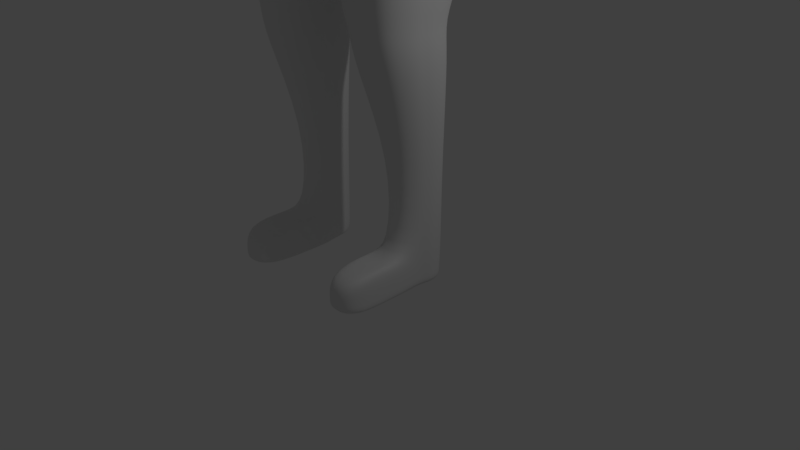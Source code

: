# Source: human.blend  (saved by Blender 2.79.0; exported with 4.5.12 LTS)
import bpy
from mathutils import Matrix  # noqa: F401  (used for matrix-valued properties, if any)

bpy.ops.wm.read_factory_settings(use_empty=True)
scene = bpy.context.scene
scene.name = 'Scene'

# ---- collections
col_collection_1 = bpy.data.collections.new('Collection 1'); scene.collection.children.link(col_collection_1)

# ---- materials (node trees are filled in below, after node groups)
mat_material = bpy.data.materials.new('Material')
mat_material.alpha_threshold = 0.0
mat_material.use_transparent_shadow = False
mat_material.roughness = 0.5
mat_material.line_color = (0.0, 0.0, 0.0, 1.0)

# ---- material node trees

# ---- world
world_world = bpy.data.worlds.new('World'); scene.world = world_world
world_world.color = (0.05088, 0.05088, 0.05088)
world_world.use_sun_shadow = False
world_world.sun_shadow_jitter_overblur = 0.0
world_world.cycles.sampling_method = 'MANUAL'

# ---- cameras
cam_camera = bpy.data.cameras.new('Camera')
cam_camera.clip_end = 100.0
cam_camera.lens = 35.0
cam_camera.sensor_width = 32.0
cam_camera.sensor_height = 18.0
cam_camera.ortho_scale = 7.314
cam_camera.dof.focus_distance = 0.0
cam_camera.dof.aperture_fstop = 128.0

# ---- lights
light_lamp = bpy.data.lights.new('Lamp', 'POINT')
light_lamp.transmission_factor = 0.0
light_lamp.cutoff_distance = 30.0
light_lamp.energy = 100.0
light_lamp.shadow_buffer_clip_start = 1.001
light_lamp.shadow_soft_size = 0.1
light_lamp.shadow_maximum_resolution = 0.006
light_lamp.use_absolute_resolution = True

# ---- meshes
me_cube = bpy.data.meshes.new('Cube')
me_cube.from_pydata([(1.505, 0.9705, 10.89), (0.9769, 0.8559, 6.472), (1.521, -0.8061, 10.93), (0.9207, -0.6649, 6.433), (1.383, 0.9723, 10.08), (0.9471, -0.8361, 7.389), (1.165, -0.8061, 8.733), (1.39, -0.8545, 10.07), (0.0, -0.837, 6.023), (-0.0003237, 1.151, 10.89), (0.0, 1.276, 6.113), (0.0, -1.0, 10.93), (1.137, 0.6851, 8.721), (0.9849, 0.7773, 7.391), (0.0, 1.15, 10.08), (0.0, 0.8611, 8.686), (0.0, 0.8171, 7.495), (0.0, -1.183, 10.07), (-3.286e-06, -1.0, 8.718), (9.331e-05, -1.058, 7.371), (0.7395, -0.7994, 6.218), (0.9752, 1.081, 10.89), (0.752, 1.09, 6.332), (1.038, -1.0, 10.93), (0.6311, -1.032, 7.371), (0.7868, -0.9855, 8.718), (0.9452, -1.181, 10.07), (0.6228, 0.8014, 7.515), (0.7308, 0.7832, 8.686), (0.8868, 1.082, 10.08), (2.338, 0.5168, 11.28), (2.351, -0.526, 11.28), (1.147, -0.2646, 6.524), (1.169, 0.2827, 6.524), (0.0, 0.279, 5.857), (0.0, -0.279, 5.857), (0.0, 0.6802, 11.41), (0.0, -0.6512, 11.41), (1.166, 0.3028, 7.497), (1.158, -0.3333, 7.496), (1.457, 0.2631, 8.799), (1.496, -0.3333, 8.804), (2.08, 0.5617, 10.05), (2.107, -0.5137, 10.04), (1.07, 0.6579, 11.41), (1.087, -0.6512, 11.41), (1.083, -0.6805, 3.148), (0.9467, -0.2462, 1.584), (6.444, 0.3686, 9.722), (6.445, -0.3758, 9.727), (6.385, 0.3804, 9.488), (6.385, -0.3753, 9.493), (0.2934, 1.276, 6.11), (0.345, -1.0, 10.93), (0.2234, -1.058, 7.371), (0.2694, -1.0, 8.718), (0.3155, -1.183, 10.07), (0.2934, -0.837, 6.02), (0.3433, 1.141, 10.89), (0.2175, 0.8042, 7.495), (0.2683, 0.8586, 8.686), (0.3155, 1.139, 10.08), (0.1586, 0.279, 5.889), (0.1586, -0.279, 5.889), (0.3615, 0.6802, 11.41), (0.3615, -0.6512, 11.41), (1.033, 0.2348, -0.006011), (0.9437, -0.2792, -0.004387), (0.832, -0.3186, -0.002355), (0.9411, 0.3096, -0.00434), (1.042, -0.1394, -0.006173), (1.078, 0.07006, -0.006835), (0.9047, 0.1002, -0.003678), (0.8684, -0.1092, -0.003017), (0.7511, 0.3426, -0.0008825), (0.642, -0.2856, 0.001102), (0.5976, 0.1536, 0.001909), (0.5613, -0.05586, 0.002571), (1.255, -0.7054, 4.884), (0.9028, 0.8788, 4.681), (0.8801, 0.3144, 3.14), (0.934, 0.3297, 1.56), (0.3755, 0.8788, 4.527), (0.5575, 0.3144, 3.128), (0.7477, 0.3619, 1.557), (0.8279, -0.2833, 1.569), (0.8801, -0.7839, 3.14), (0.9028, -0.8639, 4.681), (0.3755, -0.8639, 4.527), (0.5575, -0.7839, 3.128), (0.6416, -0.251, 1.565), (0.5631, -0.0269, 1.572), (0.3923, -0.4406, 3.121), (0.1589, -0.283, 4.527), (0.1589, 0.2979, 4.527), (0.3923, -0.08303, 3.121), (0.5985, 0.1774, 1.569), (1.384, 0.2979, 4.884), (1.175, -0.07018, 3.152), (1.069, 0.09594, 1.574), (1.034, 0.2552, 1.577), (1.083, 0.2163, 3.148), (1.255, 0.7202, 4.884), (1.034, -0.1084, 1.577), (1.175, -0.4283, 3.152), (1.384, -0.283, 4.884), (5.097e-15, 0.3394, 12.14), (-1.603e-14, -0.5879, 12.08), (0.2694, 0.2106, 12.14), (0.4147, -0.2674, 12.17), (0.1484, 0.3347, 12.15), (0.2205, -0.4681, 12.11), (5.908, 0.1456, 9.691), (5.902, -0.1443, 9.677), (5.988, -0.1632, 9.855), (5.988, 0.16, 9.855), (0.8964, -0.7355, 6.93), (0.9368, 0.8701, 7.002), (0.0, 1.106, 6.826), (0.0, -0.9185, 6.697), (0.6217, 1.077, 7.033), (0.6672, -0.8844, 6.801), (1.203, 0.2938, 6.986), (1.18, -0.3015, 6.986), (0.2405, 1.107, 6.831), (0.2584, -0.9185, 6.695), (1.208, -0.7327, 5.762), (0.8278, -0.8972, 5.511), (0.1019, -0.2942, 5.319), (1.208, 0.6416, 5.837), (1.328, -0.2942, 5.762), (0.8278, 0.9442, 5.642), (0.2804, 0.9442, 5.45), (0.2804, -0.8972, 5.319), (0.1019, 0.3089, 5.319), (1.328, 0.2516, 5.803), (1.141, -0.7535, 3.607), (0.8732, 0.5119, 3.58), (0.4567, 0.511, 3.539), (0.8732, -0.8955, 3.58), (0.4567, -0.8967, 3.539), (0.258, -0.4309, 3.519), (0.258, 0.03405, 3.519), (1.254, 0.06573, 3.618), (1.141, 0.3987, 3.607), (1.254, -0.4008, 3.618), (1.106, -0.6567, 2.83), (0.9012, 0.3618, 2.823), (0.5712, 0.3615, 2.811), (0.9012, -0.7579, 2.823), (0.5712, -0.7583, 2.811), (0.3966, -0.4015, 2.804), (0.3966, -0.035, 2.804), (1.203, -0.02596, 2.834), (1.106, 0.2646, 2.83), (1.203, -0.3928, 2.834), (0.9281, -0.8081, 8.152), (0.9624, 0.7523, 8.166), (0.0004047, 0.8771, 8.131), (0.0003397, -0.9996, 8.044), (0.706, 0.8283, 8.131), (0.7089, -0.9797, 8.044), (1.174, 0.2537, 8.242), (1.212, -0.3333, 8.244), (0.2383, 0.8594, 8.131), (0.2464, -0.9996, 8.044), (1.282, 0.8374, 9.381), (0.0, 0.9996, 9.381), (1.288, -0.8061, 9.392), (0.0, -1.0, 9.392), (0.8139, 0.9463, 9.381), (0.866, -0.9917, 9.392), (1.696, 0.4975, 9.393), (1.74, -0.5042, 9.392), (0.2924, 0.9995, 9.381), (0.2924, -1.0, 9.392), (2.114, -0.005792, 11.6), (1.158, 0.009035, 6.524), (0.0, 6.258e-07, 5.813), (1.162, -0.01526, 7.497), (1.477, -0.03512, 8.801), (1.845, 0.02814, 10.07), (1.159, 0.003327, 11.54), (6.448, -0.003161, 9.741), (6.382, -0.001049, 9.477), (0.1586, 6.258e-07, 5.845), (1.06, -0.03465, -0.006504), (0.8866, -0.004505, -0.003347), (0.5794, 0.04885, 0.00224), (1.384, 0.007434, 4.884), (1.175, -0.2492, 3.152), (1.052, -0.006211, 1.575), (0.1589, 0.007434, 4.527), (0.3923, -0.2618, 3.121), (0.5808, 0.07525, 1.57), (1.725e-14, 0.7022, 12.95), (0.4314, -0.00178, 12.17), (2.311e-14, 0.8823, 13.79), (5.995, -0.001335, 9.871), (5.886, -0.001334, 9.644), (1.192, -0.003837, 6.986), (0.1019, 0.007364, 5.319), (1.328, -0.02128, 5.782), (0.258, -0.1984, 3.519), (1.254, -0.1675, 3.618), (0.3966, -0.2182, 2.804), (1.203, -0.2094, 2.834), (1.193, -0.03983, 8.243), (1.718, -0.00334, 9.392), (3.268, -0.3823, 10.03), (3.436, -0.3907, 10.82), (3.429, 0.3841, 10.82), (3.253, 0.4147, 10.04), (3.143, 0.01786, 9.901), (3.316, -0.003287, 11.07), (4.466, 0.2449, 9.958), (4.42, 0.008667, 9.903), (4.538, -0.0006039, 10.55), (4.471, -0.2278, 9.956), (4.557, -0.2619, 10.42), (4.554, 0.2604, 10.42), (4.748, 0.2463, 9.896), (4.759, 0.006909, 9.826), (4.878, -0.0008566, 10.47), (4.752, -0.2315, 9.895), (4.877, -0.2654, 10.36), (4.874, 0.2633, 10.36), (4.208, -0.3027, 9.931), (4.291, -0.3485, 10.56), (4.287, 0.3441, 10.56), (4.199, 0.3248, 9.934), (4.091, 0.01183, 9.877), (4.247, -0.002033, 10.75), (1.444, 0.9714, 10.48), (0.0, 1.151, 10.48), (1.455, -0.8303, 10.5), (0.0, -1.092, 10.5), (0.9914, -1.091, 10.5), (0.931, 1.082, 10.48), (2.209, 0.6555, 10.67), (2.229, -0.634, 10.66), (6.414, 0.4549, 9.605), (6.415, -0.4582, 9.61), (0.3294, 1.14, 10.48), (0.3303, -1.092, 10.5), (5.939, 0.1971, 9.754), (5.939, -0.1994, 9.754), (7.012, -0.3757, 9.599), (3.352, -0.6819, 10.43), (3.341, 0.4854, 10.43), (4.493, -0.3177, 10.16), (4.488, 0.3258, 10.16), (4.81, -0.3224, 10.09), (4.806, 0.3285, 10.09), (4.202, 0.4317, 10.22), (4.209, -0.4221, 10.22), (3.788, -0.3703, 9.939), (3.961, -0.3766, 10.69), (3.955, 0.3706, 10.69), (3.776, 0.3966, 9.942), (3.722, 0.01389, 9.896), (3.89, -0.002905, 10.9), (3.874, -0.5263, 10.32), (3.866, 0.4663, 10.32), (2.664, -0.3695, 10.11), (2.845, -0.3781, 11.0), (2.837, 0.4302, 11.0), (2.645, 0.409, 10.11), (2.493, 0.02216, 10.08), (2.688, -0.0008295, 11.24), (2.741, 0.4774, 10.56), (2.754, -0.4566, 10.55), (1.293e-14, 0.4998, 14.56), (-1.983e-14, -0.656, 14.67), (0.6615, 0.4148, 14.44), (0.8083, -0.4573, 14.38), (0.2598, 0.518, 14.55), (0.1953, -0.6782, 14.68), (-1.7e-15, -0.02058, 14.74), (0.7203, 0.008617, 14.48), (0.2042, -0.008117, 14.75), (0.8762, -0.002481, 12.84), (1.007, -0.0002772, 13.77), (0.8309, -0.6507, 13.05), (0.7348, -0.6437, 13.76), (-3.251e-14, -1.074, 13.76), (-2.682e-14, -0.8479, 12.93), (0.1833, -0.8007, 12.94), (0.2454, -0.6797, 13.76), (0.2932, 0.8701, 13.78), (0.2533, 0.6819, 12.96), (0.7673, 0.5524, 13.13), (0.8283, 0.6081, 13.78), (0.6328, -0.2737, 11.77), (0.3043, -0.4279, 11.77), (1.361e-05, -0.4576, 11.77), (0.0007748, 0.4739, 11.77), (0.3029, 0.4415, 11.77), (0.6271, 0.2796, 11.77), (0.7686, 0.002922, 11.83), (1.138e-14, 0.5261, 12.6), (-2.421e-14, -0.8026, 12.37), (0.2541, 0.5175, 12.61), (0.702, -0.003175, 12.58), (0.6284, -0.4616, 12.66), (0.2432, -0.7468, 12.4), (0.5201, 0.3341, 12.63), (2.138e-14, 0.835, 13.35), (0.853, 0.0003678, 13.3), (0.7422, -0.6618, 13.37), (-3.531e-14, -1.157, 13.28), (0.2336, -0.9407, 13.28), (0.2807, 0.8257, 13.34), (0.8139, 0.6054, 13.43), (2.157e-14, 0.8145, 14.22), (0.946, 0.004294, 14.15), (0.8098, -0.6156, 14.12), (0.3042, -0.8996, 14.25), (0.7814, 0.5559, 14.17), (-2.68e-14, -0.8885, 14.26), (0.29, 0.8384, 14.23), (7.191, 0.2983, 9.513), (7.192, -0.3042, 9.516), (7.151, 0.3079, 9.359), (7.152, -0.3038, 9.362), (7.194, -0.002602, 9.525), (7.149, -0.000877, 9.352), (7.171, 0.3682, 9.436), (7.172, -0.371, 9.439), (7.344, -0.001684, 9.4), (6.823, -0.3757, 9.641), (6.634, -0.3758, 9.684), (6.778, -0.4926, 9.414), (6.794, -0.4581, 9.525), (6.983, -0.4581, 9.482), (6.952, 0.3805, 9.361), (6.763, 0.3805, 9.403), (6.574, 0.3804, 9.446), (6.603, 0.455, 9.562), (6.793, 0.455, 9.52), (6.982, 0.4551, 9.477), (7.016, -0.003014, 9.613), (6.827, -0.003063, 9.656), (6.637, -0.003112, 9.698), (6.949, -0.0009022, 9.349), (6.76, -0.0009511, 9.392), (6.571, -0.0009999, 9.435), (6.575, -0.3753, 9.45), (6.764, -0.3752, 9.407), (6.953, -0.3752, 9.365), (6.633, 0.3686, 9.68), (6.822, 0.3687, 9.637), (7.011, 0.3687, 9.595), (7.039, -0.7674, 9.472), (6.985, -0.7547, 9.421), (7.043, -0.6612, 9.534), (7.015, -0.7555, 9.54), (7.071, -0.5669, 9.527), (7.083, -0.6779, 9.462), (7.095, -0.5788, 9.458), (7.013, -0.6605, 9.415), (7.041, -0.5662, 9.408), (6.822, -0.5594, 9.519), (6.681, -0.534, 9.666), (6.528, -0.5746, 9.701), (6.518, -0.6408, 9.588), (6.626, -0.5333, 9.448), (6.474, -0.574, 9.483), (6.833, -0.4933, 9.632), (5.765, 0.158, 9.716), (5.747, -0.0003152, 9.667), (5.857, -0.001275, 9.944), (5.76, -0.1551, 9.704), (5.85, -0.1758, 9.917), (5.85, 0.1728, 9.917), (5.799, -0.2146, 9.795), (5.799, 0.2133, 9.796), (0.946, 0.3244, 0.4474), (0.7516, 0.3582, 0.445), (0.64, -0.2842, 0.4471), (0.5947, 0.1649, 0.4479), (1.086, 0.07948, 0.4525), (0.9514, -0.278, 0.455), (0.8344, -0.3179, 0.4494), (0.5575, -0.04926, 0.4486), (1.043, 0.2474, 0.4533), (1.049, -0.1346, 0.4532), (1.068, -0.02758, 0.4528), (0.5761, 0.05779, 0.4482), (0.6524, -1.224, 0.4433), (0.6544, -1.225, -0.002676), (0.8444, -1.258, -0.006133), (0.9561, -1.219, -0.008165), (1.054, -1.079, -0.009951), (0.5737, -0.9954, -0.001208), (0.9638, -1.218, 0.4512), (0.8469, -1.258, 0.4456), (0.5699, -0.9888, 0.4448), (1.062, -1.074, 0.4494), (0.8392, -0.6791, 0.4479), (0.9485, -0.6404, -0.005839), (1.047, -0.5006, -0.007625), (0.9562, -0.6392, 0.4535), (0.8368, -0.6798, -0.003807), (0.6467, -0.6468, -0.0003498), (0.6448, -0.6454, 0.4456), (0.566, -0.4171, 0.001118), (1.054, -0.4958, 0.4517), (0.5623, -0.4105, 0.4471), (0.94, 0.3137, 0.1209), (0.7488, 0.3469, 0.1228), (0.5944, 0.1567, 0.1256), (1.078, 0.07267, 0.1206), (1.06, -0.03269, 0.1209), (0.5761, 0.05133, 0.1259), (0.5578, -0.05403, 0.1263), (1.033, 0.2383, 0.1214), (1.041, -0.138, 0.1212), (0.6514, -1.225, 0.121), (0.9558, -1.218, 0.1192), (0.8426, -1.258, 0.1192), (0.5702, -0.9936, 0.1225), (1.054, -1.078, 0.1175), (0.5625, -0.4152, 0.1248), (1.046, -0.4992, 0.1198)], [], [(125, 54, 19, 119), (238, 21, 0, 233), (163, 41, 6, 156), (240, 31, 2, 235), (175, 56, 17, 169), (416, 412, 71, 66), (165, 55, 18, 159), (65, 37, 11, 53), (123, 39, 5, 116), (244, 53, 11, 236), (173, 43, 7, 168), (120, 27, 13, 117), (160, 28, 12, 157), (170, 29, 4, 166), (174, 61, 29, 170), (164, 60, 28, 160), (124, 59, 27, 120), (235, 2, 23, 237), (31, 45, 23, 2), (156, 6, 25, 161), (399, 405, 389, 396), (168, 7, 26, 171), (243, 58, 21, 238), (116, 5, 24, 121), (410, 409, 69, 74), (411, 410, 74, 76), (0, 21, 44, 30), (176, 182, 45, 31), (166, 4, 42, 172), (208, 181, 43, 173), (117, 13, 38, 122), (200, 179, 39, 123), (58, 9, 36, 64), (294, 293, 109, 111), (404, 403, 391, 390), (414, 411, 76, 188), (233, 0, 30, 239), (199, 112, 50, 184), (157, 12, 40, 162), (207, 180, 41, 163), (344, 335, 323, 326), (246, 113, 51, 242), (198, 114, 49, 183), (245, 115, 48, 241), (295, 294, 111, 107), (21, 58, 64, 44), (178, 185, 63, 35), (10, 52, 62, 34), (234, 9, 58, 243), (35, 63, 57, 8), (118, 16, 59, 124), (158, 15, 60, 164), (167, 14, 61, 174), (237, 23, 53, 244), (45, 65, 53, 23), (161, 25, 55, 165), (171, 26, 56, 175), (121, 24, 54, 125), (73, 70, 67, 68), (77, 73, 68, 75), (74, 69, 72, 76), (188, 187, 73, 77), (69, 66, 71, 72), (187, 186, 70, 73), (402, 399, 396, 395), (409, 416, 66, 69), (413, 417, 70, 186), (400, 401, 393, 392), (133, 128, 93, 88), (140, 141, 92, 89), (150, 151, 91, 90), (202, 130, 105, 189), (204, 145, 104, 190), (206, 155, 103, 191), (131, 129, 102, 79), (137, 144, 101, 80), (147, 154, 100, 81), (130, 126, 78, 105), (145, 136, 46, 104), (155, 146, 47, 103), (201, 134, 94, 192), (203, 142, 95, 193), (205, 152, 96, 194), (127, 133, 88, 87), (139, 140, 89, 86), (149, 150, 90, 85), (134, 132, 82, 94), (142, 138, 83, 95), (152, 148, 84, 96), (132, 131, 79, 82), (138, 137, 80, 83), (148, 147, 81, 84), (126, 127, 87, 78), (136, 139, 86, 46), (146, 149, 85, 47), (129, 135, 97, 102), (144, 143, 98, 101), (154, 153, 99, 100), (320, 314, 272, 276), (316, 315, 279, 275), (297, 296, 106, 110), (299, 298, 108, 196), (298, 297, 110, 108), (376, 374, 115, 245), (371, 373, 114, 198), (375, 372, 113, 246), (370, 369, 112, 199), (20, 121, 125, 57), (10, 118, 124, 52), (177, 200, 123, 32), (1, 117, 122, 33), (3, 116, 121, 20), (52, 124, 120, 22), (22, 120, 117, 1), (32, 123, 116, 3), (57, 125, 119, 8), (1, 33, 135, 129), (3, 20, 127, 126), (52, 22, 131, 132), (62, 52, 132, 134), (20, 57, 133, 127), (185, 62, 134, 201), (32, 3, 126, 130), (22, 1, 129, 131), (177, 32, 130, 202), (57, 63, 128, 133), (102, 97, 143, 144), (78, 87, 139, 136), (82, 79, 137, 138), (94, 82, 138, 142), (87, 88, 140, 139), (192, 94, 142, 203), (105, 78, 136, 145), (79, 102, 144, 137), (189, 105, 145, 204), (88, 93, 141, 140), (101, 98, 153, 154), (46, 86, 149, 146), (83, 80, 147, 148), (95, 83, 148, 152), (86, 89, 150, 149), (193, 95, 152, 205), (104, 46, 146, 155), (80, 101, 154, 147), (190, 104, 155, 206), (89, 92, 151, 150), (24, 161, 165, 54), (16, 158, 164, 59), (179, 207, 163, 39), (13, 157, 162, 38), (5, 156, 161, 24), (59, 164, 160, 27), (27, 160, 157, 13), (54, 165, 159, 19), (39, 163, 156, 5), (25, 171, 175, 55), (15, 167, 174, 60), (180, 208, 173, 41), (12, 166, 172, 40), (6, 168, 171, 25), (60, 174, 170, 28), (28, 170, 166, 12), (41, 173, 168, 6), (55, 175, 169, 18), (40, 172, 208, 180), (38, 162, 207, 179), (98, 190, 206, 153), (92, 193, 205, 151), (97, 189, 204, 143), (93, 192, 203, 141), (33, 177, 202, 135), (63, 185, 201, 128), (33, 122, 200, 177), (372, 370, 199, 113), (374, 371, 198, 115), (293, 299, 196, 109), (317, 316, 275, 277), (319, 317, 277, 273), (151, 205, 194, 91), (141, 203, 193, 92), (128, 201, 192, 93), (153, 206, 191, 99), (143, 204, 190, 98), (135, 202, 189, 97), (412, 413, 186, 71), (72, 71, 186, 187), (76, 72, 187, 188), (34, 62, 185, 178), (115, 198, 183, 48), (341, 247, 322, 325), (162, 40, 180, 207), (113, 199, 184, 51), (415, 414, 188, 77), (122, 38, 179, 200), (172, 42, 181, 208), (30, 44, 182, 176), (266, 269, 214, 211), (264, 268, 213, 209), (268, 267, 212, 213), (271, 264, 209, 248), (269, 265, 210, 214), (270, 266, 211, 249), (229, 232, 217, 220), (227, 231, 216, 218), (231, 230, 215, 216), (255, 227, 218, 250), (232, 228, 219, 217), (254, 229, 220, 251), (220, 217, 223, 226), (218, 216, 222, 224), (216, 215, 221, 222), (250, 218, 224, 252), (217, 219, 225, 223), (251, 220, 226, 253), (263, 258, 229, 254), (261, 257, 228, 232), (262, 256, 227, 255), (260, 259, 230, 231), (256, 260, 231, 227), (258, 261, 232, 229), (257, 262, 255, 228), (259, 263, 254, 230), (215, 251, 253, 221), (219, 250, 252, 225), (230, 254, 251, 215), (228, 255, 250, 219), (267, 270, 249, 212), (265, 271, 248, 210), (247, 334, 328, 322), (373, 375, 246, 114), (369, 376, 245, 112), (26, 237, 244, 56), (14, 234, 243, 61), (112, 245, 241, 50), (114, 246, 242, 49), (335, 340, 327, 323), (4, 233, 239, 42), (61, 243, 238, 29), (7, 235, 237, 26), (56, 244, 236, 17), (43, 240, 235, 7), (29, 238, 233, 4), (212, 249, 263, 259), (210, 248, 262, 257), (211, 214, 261, 258), (209, 213, 260, 256), (213, 212, 259, 260), (248, 209, 256, 262), (214, 210, 257, 261), (249, 211, 258, 263), (31, 240, 271, 265), (42, 239, 270, 267), (239, 30, 266, 270), (176, 31, 265, 269), (240, 43, 264, 271), (181, 42, 267, 268), (43, 181, 268, 264), (30, 176, 269, 266), (280, 278, 273, 277), (279, 280, 277, 275), (274, 276, 280, 279), (276, 272, 278, 280), (315, 318, 274, 279), (318, 320, 276, 274), (306, 302, 290, 291), (313, 312, 289, 292), (303, 306, 291, 281), (308, 313, 292, 282), (301, 305, 287, 286), (310, 311, 288, 285), (305, 304, 283, 287), (311, 309, 284, 288), (304, 303, 281, 283), (309, 308, 282, 284), (302, 300, 195, 290), (312, 307, 197, 289), (45, 182, 299, 293), (44, 64, 297, 298), (182, 44, 298, 299), (64, 36, 296, 297), (37, 65, 294, 295), (65, 45, 293, 294), (110, 106, 300, 302), (109, 196, 303, 304), (111, 109, 304, 305), (107, 111, 305, 301), (196, 108, 306, 303), (108, 110, 302, 306), (290, 195, 307, 312), (283, 281, 308, 309), (287, 283, 309, 311), (286, 287, 311, 310), (281, 291, 313, 308), (291, 290, 312, 313), (292, 289, 320, 318), (282, 292, 318, 315), (285, 288, 317, 319), (288, 284, 316, 317), (284, 282, 315, 316), (289, 197, 314, 320), (329, 325, 322, 328), (327, 321, 325, 329), (323, 327, 329, 326), (326, 329, 328, 324), (334, 349, 324, 328), (349, 344, 326, 324), (340, 352, 321, 327), (352, 341, 325, 321), (48, 183, 343, 350), (350, 343, 342, 351), (351, 342, 341, 352), (241, 48, 350, 338), (338, 350, 351, 339), (339, 351, 352, 340), (51, 184, 346, 347), (347, 346, 345, 348), (348, 345, 344, 349), (366, 332, 361, 360), (364, 365, 353, 356), (333, 348, 349, 334), (50, 241, 338, 337), (337, 338, 339, 336), (336, 339, 340, 335), (332, 362, 359, 361), (363, 364, 356, 355), (330, 333, 334, 247), (183, 49, 331, 343), (343, 331, 330, 342), (342, 330, 247, 341), (184, 50, 337, 346), (346, 337, 336, 345), (345, 336, 335, 344), (353, 354, 360, 358), (358, 360, 361, 359), (356, 353, 358, 355), (355, 358, 359, 357), (365, 367, 354, 353), (368, 363, 355, 357), (362, 368, 357, 359), (367, 366, 360, 354), (51, 347, 366, 367), (333, 330, 368, 362), (330, 331, 363, 368), (242, 51, 367, 365), (331, 49, 364, 363), (348, 333, 362, 332), (49, 242, 365, 364), (347, 348, 332, 366), (221, 253, 376, 369), (225, 252, 375, 373), (226, 223, 371, 374), (224, 222, 370, 372), (222, 221, 369, 370), (252, 224, 372, 375), (223, 225, 373, 371), (253, 226, 374, 376), (91, 194, 388, 384), (99, 191, 387, 381), (90, 91, 384, 379), (191, 103, 386, 387), (81, 100, 385, 377), (103, 47, 382, 386), (194, 96, 380, 388), (85, 90, 379, 383), (96, 84, 378, 380), (84, 81, 377, 378), (47, 85, 383, 382), (100, 99, 381, 385), (419, 420, 391, 392), (420, 418, 390, 391), (422, 419, 392, 393), (418, 421, 394, 390), (406, 404, 390, 394), (424, 407, 398, 422), (403, 400, 392, 391), (407, 402, 395, 398), (423, 406, 394, 421), (405, 408, 397, 389), (379, 384, 408, 405), (415, 77, 406, 423), (386, 382, 402, 407), (68, 67, 400, 403), (417, 386, 407, 424), (77, 75, 404, 406), (67, 70, 401, 400), (382, 383, 399, 402), (75, 68, 403, 404), (383, 379, 405, 399), (70, 417, 424, 401), (384, 415, 423, 408), (408, 423, 421, 397), (401, 424, 422, 393), (389, 397, 421, 418), (398, 395, 419, 422), (396, 389, 418, 420), (395, 396, 420, 419), (384, 388, 414, 415), (381, 387, 413, 412), (387, 386, 417, 413), (377, 385, 416, 409), (388, 380, 411, 414), (380, 378, 410, 411), (378, 377, 409, 410), (385, 381, 412, 416)])
me_cube.polygons.foreach_set('use_smooth', [True] * 404)
me_cube.materials.append(mat_material)
me_cube.use_remesh_preserve_volume = False
me_cube.use_remesh_preserve_attributes = False
me_cube.use_mirror_vertex_groups = False
me_cube.update()
arm_armature = bpy.data.armatures.new('Armature')  # bones are not reproduced

# ---- objects
ob_body_armature = bpy.data.objects.new('body_armature', arm_armature)
ob_body = bpy.data.objects.new('body', me_cube)
ob_lamp = bpy.data.objects.new('Lamp', light_lamp)
ob_camera = bpy.data.objects.new('Camera', cam_camera)

# ---- transforms, parenting, visibility, modifiers, constraints
ob_body_armature.location = (0.0, 0.0, 0.0)
ob_body_armature.hide_viewport = True
ob_body_armature.show_in_front = True
ob_body_armature.lineart.crease_threshold = 0.0
ob_body.parent = ob_body_armature
ob_body.location = (0.0, 0.0, 0.0)
ob_body.lock_rotations_4d = False
ob_body.empty_display_type = 'ARROWS'
ob_body.lineart.crease_threshold = 0.0
_vg = ob_body.vertex_groups.new(name='body-1')
for _i, _w in zip([1, 3, 5, 6, 8, 10, 12, 13, 15, 16, 18, 19, 20, 22, 24, 25, 27, 28, 32, 33, 34, 35, 38, 39, 40, 41, 52, 54, 55, 57, 59, 60, 62, 63, 116, 117, 118, 119, 120, 121, 122, 123, 124, 125, 126, 127, 128, 129, 130, 131, 132, 133, 134, 135, 156, 157, 158, 159, 160, 161, 162, 163, 164, 165, 166, 167, 168, 169, 170, 171, 172, 173, 174, 175, 177, 178, 179, 180, 185, 200, 201, 202, 207, 208], [0.2752, 0.2035, 0.6249, 0.08225, 0.4035, 0.5401, 0.08387, 0.6369, 0.07944, 0.674, 0.08078, 0.6469, 0.194, 0.3392, 0.644, 0.08242, 0.6513, 0.08259, 0.193, 0.2121, 0.2863, 0.3132, 0.6172, 0.612, 0.07776, 0.07729, 0.4864, 0.6569, 0.07783, 0.2265, 0.682, 0.07589, 0.1959, 0.1971, 0.6113, 0.6191, 0.6956, 0.6511, 0.6627, 0.628, 0.5879, 0.5909, 0.6989, 0.6537, 0.02609, 0.02567, 0.03369, 0.06573, 0.007962, 0.09205, 0.0926, 0.03312, 0.05422, 0.02405, 0.2153, 0.2222, 0.2257, 0.2297, 0.2248, 0.2285, 0.2063, 0.2016, 0.2156, 0.2235, 0.0128, 0.006676, 0.01498, 0.009576, 0.009686, 0.01224, 0.009559, 0.01038, 0.00416, 0.007262, 0.1923, 0.2733, 0.6121, 0.07692, 0.1796, 0.584, 0.03516, 0.004953, 0.2011, 0.01116]): _vg.add([_i], _w, 'REPLACE')
_vg = ob_body.vertex_groups.new(name='body-2')
for _i, _w in zip([0, 1, 2, 3, 4, 5, 6, 7, 9, 10, 11, 12, 13, 14, 15, 16, 17, 18, 19, 21, 22, 23, 24, 25, 26, 27, 28, 29, 32, 33, 36, 37, 38, 39, 40, 41, 42, 43, 44, 45, 53, 54, 55, 56, 58, 59, 60, 61, 64, 65, 116, 117, 118, 119, 120, 121, 122, 123, 124, 125, 156, 157, 158, 159, 160, 161, 162, 163, 164, 165, 166, 167, 168, 169, 170, 171, 172, 173, 174, 175, 177, 179, 180, 181, 182, 200, 207, 208, 233, 234, 235, 236, 237, 238, 239, 240, 243, 244, 264, 267, 268, 293, 295], [0.08716, 0.0233, 0.1451, 0.007013, 0.3298, 0.2504, 0.8117, 0.5306, 0.1564, 0.002439, 0.2699, 0.7912, 0.2345, 0.6115, 0.8533, 0.2386, 0.7624, 0.8622, 0.2422, 0.1331, 0.01373, 0.226, 0.2382, 0.8421, 0.6892, 0.2451, 0.8294, 0.5325, 0.01235, 0.01693, 0.05206, 0.09502, 0.2493, 0.2595, 0.7635, 0.7738, 0.1548, 0.182, 0.05219, 0.08725, 0.2533, 0.2337, 0.8645, 0.7609, 0.1443, 0.2323, 0.8574, 0.6114, 0.04543, 0.08711, 0.09803, 0.09953, 0.07849, 0.06811, 0.09451, 0.0815, 0.1012, 0.1043, 0.07859, 0.06797, 0.7135, 0.7018, 0.7241, 0.7146, 0.7134, 0.7089, 0.7061, 0.7147, 0.7348, 0.7214, 0.6759, 0.8128, 0.7396, 0.8637, 0.766, 0.8183, 0.5977, 0.6322, 0.8147, 0.8628, 0.0133, 0.2561, 0.7596, 0.1925, 0.02679, 0.1029, 0.71, 0.5917, 0.1559, 0.3115, 0.2574, 0.5892, 0.5069, 0.2631, 0.02813, 0.04906, 0.2926, 0.5928, 0.005805, 0.004112, 0.03254, 0.001547, 0.005219]): _vg.add([_i], _w, 'REPLACE')
_vg = ob_body.vertex_groups.new(name='body-3')
for _i, _w in zip([0, 2, 4, 7, 9, 11, 14, 15, 17, 21, 23, 26, 28, 29, 30, 31, 36, 37, 42, 43, 44, 45, 53, 56, 58, 60, 61, 64, 65, 106, 107, 108, 109, 110, 111, 166, 167, 168, 169, 170, 171, 172, 173, 174, 175, 176, 182, 196, 208, 233, 234, 235, 236, 237, 238, 239, 240, 243, 244, 286, 293, 294, 295, 296, 297, 298, 299, 300, 301, 302, 303, 304, 305, 306], [0.2238, 0.2047, 0.1294, 0.0812, 0.7053, 0.6103, 0.2752, 0.007758, 0.1435, 0.5319, 0.4496, 0.1164, 0.001936, 0.2209, 0.04243, 0.02333, 0.7899, 0.7565, 0.02238, 0.003184, 0.5662, 0.5427, 0.6041, 0.132, 0.693, 0.002474, 0.2573, 0.7791, 0.7493, 0.1785, 0.2024, 0.1331, 0.1358, 0.1513, 0.1663, 0.06258, 0.09513, 0.02638, 0.05173, 0.0803, 0.04017, 0.0233, 0.007857, 0.08677, 0.04509, 0.04319, 0.3889, 0.1318, 0.0009818, 0.1902, 0.5611, 0.135, 0.3041, 0.2332, 0.4432, 0.02004, 0.005156, 0.5578, 0.281, 0.0004259, 0.6819, 0.7119, 0.6925, 0.7184, 0.7427, 0.6895, 0.6376, 0.04661, 0.06975, 0.02658, 0.02244, 0.02017, 0.05677, 0.00886]): _vg.add([_i], _w, 'REPLACE')
_vg = ob_body.vertex_groups.new(name='head')
for _i, _w in zip([9, 11, 21, 23, 36, 37, 44, 45, 53, 58, 64, 65, 106, 107, 108, 109, 110, 111, 182, 195, 196, 197, 272, 273, 274, 275, 276, 277, 278, 279, 280, 281, 282, 283, 284, 285, 286, 287, 288, 289, 290, 291, 292, 293, 294, 295, 296, 297, 298, 299, 300, 301, 302, 303, 304, 305, 306, 307, 308, 309, 310, 311, 312, 313, 314, 315, 316, 317, 318, 319, 320], [0.02342, 0.02964, 0.001397, 0.0065, 0.09159, 0.09402, 0.0586, 0.05853, 0.01902, 0.01357, 0.07705, 0.08115, 0.8096, 0.7802, 0.8494, 0.8461, 0.8377, 0.8179, 0.06866, 0.98, 0.8451, 0.9963, 0.9993, 0.9993, 0.999, 0.999, 0.9993, 0.9993, 0.9997, 0.9992, 0.9997, 0.9822, 0.9968, 0.9846, 0.9966, 0.995, 0.9723, 0.9768, 0.996, 0.9966, 0.9835, 0.9868, 0.9969, 0.2067, 0.2281, 0.2545, 0.238, 0.2072, 0.202, 0.2143, 0.9479, 0.9238, 0.9582, 0.9582, 0.9605, 0.9377, 0.9669, 0.9915, 0.9926, 0.9926, 0.9876, 0.9895, 0.9926, 0.9937, 0.9984, 0.9984, 0.9983, 0.9984, 0.9983, 0.9981, 0.9984]): _vg.add([_i], _w, 'REPLACE')
_vg = ob_body.vertex_groups.new(name='leg-1.L')
for _i, _w in zip([1, 3, 5, 8, 10, 13, 16, 19, 20, 22, 24, 27, 32, 33, 34, 35, 38, 39, 46, 52, 54, 57, 59, 62, 63, 78, 79, 80, 82, 83, 86, 87, 88, 89, 92, 93, 94, 95, 97, 98, 101, 102, 104, 105, 116, 117, 118, 119, 120, 121, 122, 123, 124, 125, 126, 127, 128, 129, 130, 131, 132, 133, 134, 135, 136, 137, 138, 139, 140, 141, 142, 143, 144, 145, 146, 147, 148, 149, 150, 154, 156, 157, 158, 159, 160, 161, 162, 163, 164, 165, 177, 178, 179, 185, 189, 190, 192, 193, 200, 201, 202, 203, 204, 207], [0.6859, 0.7666, 0.1137, 0.5721, 0.4319, 0.1169, 0.07937, 0.1039, 0.7834, 0.6268, 0.1094, 0.09365, 0.774, 0.7523, 0.7056, 0.6787, 0.1182, 0.1137, 0.4625, 0.4911, 0.1024, 0.7569, 0.07777, 0.7978, 0.7961, 0.9884, 0.9663, 0.1991, 0.9631, 0.2018, 0.6082, 0.9855, 0.9798, 0.2679, 0.1623, 0.9798, 0.97, 0.1654, 0.9834, 0.1513, 0.1828, 0.9747, 0.1988, 0.9896, 0.2863, 0.2764, 0.2227, 0.2784, 0.2387, 0.2872, 0.305, 0.2992, 0.2192, 0.2759, 0.9562, 0.9571, 0.9545, 0.9253, 0.9659, 0.8987, 0.8993, 0.9534, 0.9403, 0.9567, 0.9272, 0.8512, 0.837, 0.9231, 0.8834, 0.8697, 0.8459, 0.8913, 0.8739, 0.9185, 0.02776, 0.01062, 0.01077, 0.04662, 0.01184, 0.004659, 0.02719, 0.0267, 0.00721, 0.02537, 0.01841, 0.02904, 0.02545, 0.02388, 0.006292, 0.02387, 0.7742, 0.7221, 0.1156, 0.8161, 0.988, 0.1444, 0.9766, 0.1503, 0.307, 0.9534, 0.9675, 0.8605, 0.9075, 0.02412]): _vg.add([_i], _w, 'REPLACE')
_vg = ob_body.vertex_groups.new(name='leg-2.L')
for _i, _w in zip([46, 47, 66, 67, 68, 69, 70, 71, 72, 73, 74, 75, 76, 77, 80, 81, 83, 84, 85, 86, 89, 90, 91, 92, 95, 96, 98, 99, 100, 101, 103, 104, 136, 137, 138, 139, 140, 141, 142, 143, 144, 145, 146, 147, 148, 149, 150, 151, 152, 153, 154, 155, 186, 187, 188, 190, 191, 193, 194, 203, 204, 205, 206, 377, 378, 379, 380, 381, 382, 383, 384, 385, 386, 387, 388, 399, 402, 405, 406, 407, 408, 409, 410, 411, 412, 413, 414, 415, 416, 417, 423, 424], [0.5375, 0.9985, 0.4563, 0.03469, 0.03245, 0.478, 0.09058, 0.3864, 0.3988, 0.1056, 0.4889, 0.06932, 0.4567, 0.1428, 0.8005, 0.9973, 0.7978, 0.9972, 0.9981, 0.3917, 0.732, 0.9979, 0.9985, 0.8376, 0.8343, 0.9979, 0.8486, 0.9981, 0.9976, 0.8169, 0.9985, 0.8011, 0.0723, 0.1468, 0.1612, 0.07637, 0.1161, 0.1297, 0.1531, 0.1079, 0.1244, 0.08115, 0.9611, 0.9695, 0.9695, 0.9516, 0.969, 0.9819, 0.9777, 0.979, 0.9725, 0.9776, 0.2074, 0.2079, 0.3851, 0.8555, 0.9986, 0.8496, 0.9983, 0.1388, 0.09201, 0.9819, 0.9816, 0.9583, 0.9587, 0.8878, 0.9621, 0.9607, 0.8987, 0.8772, 0.9162, 0.9604, 0.9058, 0.9551, 0.959, 0.02502, 0.06407, 0.07134, 0.0106, 0.0918, 0.1372, 0.5263, 0.5303, 0.507, 0.4322, 0.2421, 0.4496, 0.2175, 0.5046, 0.1338, 0.04354, 0.007224]): _vg.add([_i], _w, 'REPLACE')
_vg = ob_body.vertex_groups.new(name='foot.L')
for _i, _w in zip([66, 67, 68, 69, 70, 71, 72, 73, 74, 75, 76, 77, 186, 187, 188, 377, 378, 379, 380, 381, 382, 383, 384, 385, 386, 387, 388, 389, 390, 391, 392, 393, 394, 395, 396, 397, 398, 399, 400, 401, 402, 403, 404, 405, 406, 407, 408, 409, 410, 411, 412, 413, 414, 415, 416, 417, 418, 419, 420, 421, 422, 423, 424], [0.5437, 0.9577, 0.9588, 0.522, 0.9094, 0.6136, 0.6012, 0.8944, 0.5111, 0.9307, 0.5433, 0.8572, 0.7926, 0.7921, 0.6149, 0.03331, 0.03258, 0.1122, 0.02575, 0.02865, 0.1013, 0.1228, 0.08384, 0.02911, 0.09417, 0.03976, 0.03206, 0.9982, 1.003, 1.001, 0.9995, 0.9971, 0.9937, 0.999, 1.0, 0.9826, 0.9848, 0.9625, 0.9924, 0.9842, 0.9359, 0.9964, 0.9939, 0.9287, 0.9697, 0.9082, 0.8628, 0.4737, 0.4697, 0.493, 0.5678, 0.7579, 0.5504, 0.7825, 0.4954, 0.8662, 1.0, 0.9997, 1.0, 0.9945, 0.9959, 0.9532, 0.9714]): _vg.add([_i], _w, 'REPLACE')
_vg = ob_body.vertex_groups.new(name='arm-1.L')
for _i, _w in zip([0, 2, 4, 6, 7, 9, 11, 12, 14, 15, 17, 18, 21, 23, 25, 26, 28, 29, 30, 31, 36, 37, 40, 41, 42, 43, 44, 45, 53, 55, 56, 58, 60, 61, 64, 65, 156, 157, 162, 163, 166, 167, 168, 169, 170, 171, 172, 173, 174, 175, 176, 180, 181, 182, 207, 208, 209, 210, 211, 212, 213, 214, 215, 216, 217, 218, 219, 220, 227, 228, 229, 230, 231, 232, 233, 234, 235, 236, 237, 238, 239, 240, 243, 244, 248, 249, 250, 251, 254, 255, 256, 257, 258, 259, 260, 261, 262, 263, 264, 265, 266, 267, 268, 269, 270, 271, 293, 294, 295, 296, 297, 298, 299], [0.6708, 0.6338, 0.5216, 0.07389, 0.368, 0.09801, 0.07652, 0.08524, 0.0912, 0.003258, 0.07064, 6.787e-06, 0.3057, 0.2924, 0.03771, 0.1721, 0.04635, 0.2256, 0.9363, 0.9389, 0.06522, 0.05328, 0.1246, 0.1177, 0.7991, 0.7814, 0.3216, 0.31, 0.1049, 0.004609, 0.08516, 0.1275, 0.007933, 0.1106, 0.095, 0.08124, 0.001565, 0.006361, 0.03258, 0.02865, 0.2222, 0.05663, 0.1816, 0.04298, 0.1164, 0.09721, 0.3289, 0.3015, 0.06465, 0.0532, 0.9373, 0.1322, 0.7758, 0.5032, 0.03786, 0.3453, 0.9837, 0.9902, 0.9969, 0.9903, 0.9859, 0.9956, 0.122, 0.1687, 0.1623, 0.1924, 0.19, 0.08824, 0.7607, 0.7862, 0.8825, 0.8293, 0.8104, 0.8453, 0.6384, 0.1019, 0.5927, 0.08041, 0.2379, 0.2726, 0.9218, 0.9188, 0.1265, 0.1025, 0.9852, 0.9964, 0.2024, 0.07695, 0.8849, 0.7647, 0.9419, 0.9506, 0.9821, 0.9689, 0.9593, 0.9738, 0.9397, 0.983, 0.9636, 0.9903, 0.9924, 0.964, 0.9494, 0.9899, 0.9895, 0.983, 0.08514, 0.0207, 9.798e-05, 0.004944, 0.02113, 0.09157, 0.1294]): _vg.add([_i], _w, 'REPLACE')
_vg = ob_body.vertex_groups.new(name='arm-2.L')
for _i, _w in zip([112, 113, 114, 115, 199, 215, 216, 217, 218, 219, 220, 221, 222, 223, 224, 225, 226, 227, 228, 229, 230, 231, 232, 245, 246, 250, 251, 252, 253, 254, 255, 256, 257, 259, 260, 261, 262, 369, 370, 371, 372, 373, 374, 375, 376], [0.06027, 0.05679, 0.05218, 0.0515, 0.02289, 0.8779, 0.831, 0.8376, 0.8072, 0.8097, 0.9117, 0.9915, 0.9858, 0.9858, 0.9777, 0.9784, 0.994, 0.239, 0.2136, 0.1175, 0.1706, 0.1893, 0.1546, 0.06032, 0.05769, 0.7971, 0.923, 0.9757, 0.9954, 0.1151, 0.2349, 0.05696, 0.04794, 0.01076, 0.02896, 0.001879, 0.05949, 0.9684, 0.9682, 0.9709, 0.9565, 0.9537, 0.9673, 0.9493, 0.9647]): _vg.add([_i], _w, 'REPLACE')
_vg = ob_body.vertex_groups.new(name='hand.L')
for _i, _w in zip([48, 49, 50, 51, 112, 113, 114, 115, 183, 184, 198, 199, 241, 242, 245, 246, 247, 321, 322, 323, 324, 325, 326, 327, 328, 329, 330, 331, 332, 333, 334, 335, 336, 337, 338, 339, 340, 341, 342, 343, 344, 345, 346, 347, 348, 349, 350, 351, 352, 353, 354, 355, 356, 357, 358, 359, 360, 361, 362, 363, 364, 365, 366, 367, 368, 369, 370, 371, 372, 373, 374, 375, 376], [0.9934, 0.9924, 0.9926, 0.9933, 0.9397, 0.9432, 0.9478, 0.9485, 0.9992, 0.9974, 0.977, 0.9635, 0.9939, 0.9917, 0.9397, 0.9423, 0.9987, 0.9999, 0.9994, 0.9999, 0.9994, 0.9999, 0.9999, 0.9999, 0.9993, 0.9999, 0.997, 0.9963, 0.9934, 0.9946, 0.9979, 0.9997, 0.9993, 0.998, 0.9981, 0.9993, 0.9997, 1.0, 0.9999, 0.9999, 0.9999, 0.9998, 0.9995, 0.9965, 0.9971, 0.9987, 0.9982, 0.9993, 0.9997, 0.9929, 0.9932, 0.9925, 0.9932, 0.9921, 0.9924, 0.9921, 0.9928, 0.9925, 0.9902, 0.9949, 0.9952, 0.9952, 0.9948, 0.9951, 0.9937, 0.0128, 0.01309, 0.007826, 0.03594, 0.04156, 0.01513, 0.05014, 0.02033]): _vg.add([_i], _w, 'REPLACE')
_vg = ob_body.vertex_groups.new(name='leg-1.R')
_vg = ob_body.vertex_groups.new(name='leg-2.R')
_vg = ob_body.vertex_groups.new(name='foot.R')
_vg = ob_body.vertex_groups.new(name='arm-1.R')
_vg = ob_body.vertex_groups.new(name='arm-2.R')
_vg = ob_body.vertex_groups.new(name='hand.R')
_vg = ob_body.vertex_groups.new(name='elbow.L')
_vg = ob_body.vertex_groups.new(name='knee.L')
_vg = ob_body.vertex_groups.new(name='elbow.R')
_vg = ob_body.vertex_groups.new(name='knee.R')
_m = ob_body.modifiers.new('Mirror', 'MIRROR')
_m.use_clip = True
_m = ob_body.modifiers.new('Subsurf', 'SUBSURF')
_m.uv_smooth = 'PRESERVE_CORNERS'
_m.quality = 2
_m.show_only_control_edges = False
_m = ob_body.modifiers.new('Armature', 'ARMATURE')
_m.object = ob_body_armature
ob_lamp.location = (4.076, 1.005, 5.904)
ob_lamp.rotation_euler = (0.6503, 0.05522, 1.866)
ob_lamp.lock_rotations_4d = False
ob_lamp.empty_display_type = 'ARROWS'
ob_lamp.color = (0.0, 0.0, 0.0, 0.0)
ob_lamp.hide_viewport = True
ob_lamp.lineart.crease_threshold = 0.0
ob_camera.location = (7.481, -6.508, 5.344)
ob_camera.rotation_euler = (1.109, 0.0, 0.8149)
ob_camera.lock_rotations_4d = False
ob_camera.empty_display_type = 'ARROWS'
ob_camera.color = (0.0, 0.0, 0.0, 0.0)
ob_camera.hide_viewport = True
ob_camera.display_type = 'WIRE'
ob_camera.lineart.crease_threshold = 0.0

# ---- collection membership
col_collection_1.objects.link(ob_body_armature)
col_collection_1.objects.link(ob_body)
col_collection_1.objects.link(ob_lamp)
col_collection_1.objects.link(ob_camera)

# ---- scene / render settings (as saved in the file)
scene.camera = ob_camera
scene.frame_start = 1; scene.frame_end = 38; scene.frame_set(0)
scene.render.engine = 'BLENDER_EEVEE_NEXT'
scene.render.resolution_percentage = 50
scene.render.dither_intensity = 0.0
scene.cycles.use_denoising = False
scene.cycles.samples = 128
scene.cycles.sampling_pattern = 'TABULATED_SOBOL'
scene.cycles.use_adaptive_sampling = False
scene.cycles.use_light_tree = False
scene.cycles.blur_glossy = 0.0
scene.cycles.sample_clamp_indirect = 0.0
scene.view_settings.view_transform = 'Standard'
bpy.context.view_layer.update()
